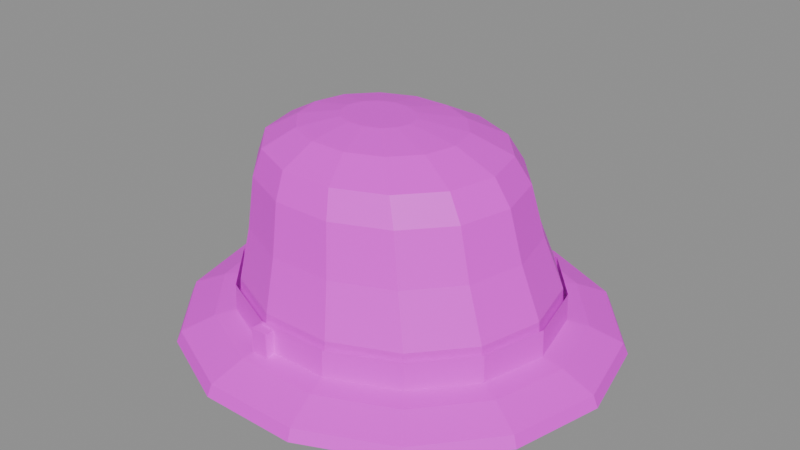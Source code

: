 # Source: worn.felt_hat.blend  (saved by Blender 5.2.45; exported with 4.5.12 LTS)
import bpy
from mathutils import Matrix  # noqa: F401  (used for matrix-valued properties, if any)

bpy.ops.wm.read_factory_settings(use_empty=True)
scene = bpy.context.scene
scene.name = 'Scene'

# ---- images (referenced by path relative to the original .blend; pixels are not part of the script)
import os
ASSET_DIR = os.environ.get("B2B_ASSET_DIR", "")  # directory of the original .blend (textures are referenced by path, not embedded)
HERE = os.path.dirname(os.path.abspath(__file__))  # packed textures are extracted next to this script under _unpacked/

def load_image(name, relpath, width, height, colorspace="sRGB"):
    """Load a texture the original file referenced (path relative to the .blend, or extracted next to this script)."""
    p = next((c for c in (os.path.join(HERE, relpath), os.path.join(ASSET_DIR, relpath)) if relpath and os.path.exists(c)), "")
    if p:
        img = bpy.data.images.load(p, check_existing=True)
        img.name = name
    else:  # same state as the original file: an image datablock whose file is absent (Cycles renders it pink)
        img = bpy.data.images.new(name, width, height)
        img.source = "FILE"
        img.filepath = "//" + (relpath or name)
    img.colorspace_settings.name = colorspace
    return img
img_palette_png = load_image('palette.png', 'palette.png', 1024, 1024, 'sRGB')

# ---- materials (node trees are filled in below, after node groups)
mat_palette = bpy.data.materials.new('palette')

# ---- material node trees
mat_palette.use_nodes = True; mat_palette.node_tree.nodes.clear()
_N = mat_palette.node_tree.nodes; _L = mat_palette.node_tree.links
n0 = _N.new('ShaderNodeBsdfPrincipled'); n0.name = 'Principled BSDF'; n0.location = (-200, 100)
n0.inputs[10].default_value = 0.005
n1 = _N.new('ShaderNodeOutputMaterial'); n1.name = 'Material Output'; n1.location = (200, 100)
n2 = _N.new('ShaderNodeTexImage'); n2.name = 'Image Texture'; n2.location = (0, 0)
n2.image = img_palette_png
n2.interpolation = 'Closest'
_L.new(n0.outputs[0], n1.inputs[0])
_L.new(n2.outputs[0], n0.inputs[0])
n1.is_active_output = True

# ---- meshes
me_worn_felt_hat = bpy.data.meshes.new('worn_felt_hat')
me_worn_felt_hat.from_pydata([(0.125, 0.0, -0.1), (0.1121, -0.05207, -0.1), (0.07605, -0.09382, -0.1), (0.02393, -0.117, -0.1), (-0.03393, -0.117, -0.1), (-0.08605, -0.09382, -0.1), (-0.1221, -0.05207, -0.1), (-0.135, -1.47e-17, -0.1), (-0.1221, 0.05207, -0.1), (-0.08605, 0.09382, -0.1), (-0.03393, 0.117, -0.1), (0.02393, 0.117, -0.1), (0.07605, 0.09382, -0.1), (0.1121, 0.05207, -0.1), (0.123, 0.0, -0.07), (0.1103, -0.0512, -0.07), (0.07481, -0.09226, -0.07), (0.02348, -0.115, -0.07), (-0.03348, -0.115, -0.07), (-0.08481, -0.09226, -0.07), (-0.1203, -0.0512, -0.07), (-0.133, -1.445e-17, -0.07), (-0.1203, 0.0512, -0.07), (-0.08481, 0.09226, -0.07), (-0.03348, 0.115, -0.07), (0.02348, 0.115, -0.07), (0.07481, 0.09226, -0.07), (0.1103, 0.0512, -0.07), (0.106, 0.0, -0.03), (0.09451, -0.04599, -0.03), (0.06232, -0.08287, -0.03), (0.01581, -0.1033, -0.03), (-0.03581, -0.1033, -0.03), (-0.08232, -0.08287, -0.03), (-0.1145, -0.04599, -0.03), (-0.126, -1.298e-17, -0.03), (-0.1145, 0.04599, -0.03), (-0.08232, 0.08287, -0.03), (-0.03581, 0.1033, -0.03), (0.01581, 0.1033, -0.03), (0.06232, 0.08287, -0.03), (0.09451, 0.04599, -0.03), (0.094, 0.0, 0.01), (0.0833, -0.04252, 0.01), (0.05334, -0.07662, 0.01), (0.01003, -0.09554, 0.01), (-0.03803, -0.09554, 0.01), (-0.08134, -0.07662, 0.01), (-0.1113, -0.04252, 0.01), (-0.122, -1.2e-17, 0.01), (-0.1113, 0.04252, 0.01), (-0.08134, 0.07662, 0.01), (-0.03803, 0.09554, 0.01), (0.01003, 0.09554, 0.01), (0.05334, 0.07662, 0.01), (0.0833, 0.04252, 0.01), (0.08, 0.0, 0.03), (0.07029, -0.03818, 0.03), (0.0431, -0.0688, 0.03), (0.003807, -0.08579, 0.03), (-0.03981, -0.08579, 0.03), (-0.0791, -0.0688, 0.03), (-0.1063, -0.03818, 0.03), (-0.116, -1.078e-17, 0.03), (-0.1063, 0.03818, 0.03), (-0.0791, 0.0688, 0.03), (-0.03981, 0.08579, 0.03), (0.003807, 0.08579, 0.03), (0.0431, 0.0688, 0.03), (0.07029, 0.03818, 0.03), (0.046, 0.0, 0.044), (0.03927, -0.02603, 0.044), (0.0204, -0.04691, 0.044), (-0.006869, -0.0585, 0.044), (-0.03713, -0.0585, 0.044), (-0.0644, -0.04691, 0.044), (-0.08327, -0.02603, 0.044), (-0.09, -7.348e-18, 0.044), (-0.08327, 0.02603, 0.044), (-0.0644, 0.04691, 0.044), (-0.03713, 0.0585, 0.044), (-0.006869, 0.0585, 0.044), (0.0204, 0.04691, 0.044), (0.03927, 0.02603, 0.044), (0.005, 0.0, 0.05), (0.002029, -0.01128, 0.05), (-0.006295, -0.02033, 0.05), (-0.01832, -0.02535, 0.05), (-0.03168, -0.02535, 0.05), (-0.0437, -0.02033, 0.05), (-0.05203, -0.01128, 0.05), (-0.055, -3.184e-18, 0.05), (-0.05203, 0.01128, 0.05), (-0.0437, 0.02033, 0.05), (-0.03168, 0.02535, 0.05), (-0.01832, 0.02535, 0.05), (-0.006295, 0.02033, 0.05), (0.002029, 0.01128, 0.05), (0.128, 0.0, -0.1), (0.1148, -0.05337, -0.1), (0.07792, -0.09617, -0.1), (0.0246, -0.1199, -0.1), (-0.0346, -0.1199, -0.1), (-0.08792, -0.09617, -0.1), (-0.1248, -0.05337, -0.1), (-0.138, -1.506e-17, -0.1), (-0.1248, 0.05337, -0.1), (-0.08792, 0.09617, -0.1), (-0.0346, 0.1199, -0.1), (0.0246, 0.1199, -0.1), (0.07792, 0.09617, -0.1), (0.1148, 0.05337, -0.1), (0.127, 0.0, -0.075), (0.1139, -0.05293, -0.075), (0.0773, -0.09538, -0.075), (0.02437, -0.1189, -0.075), (-0.03437, -0.1189, -0.075), (-0.0873, -0.09538, -0.075), (-0.1239, -0.05293, -0.075), (-0.137, -1.494e-17, -0.075), (-0.1239, 0.05293, -0.075), (-0.0873, 0.09538, -0.075), (-0.03437, 0.1189, -0.075), (0.02437, 0.1189, -0.075), (0.0773, 0.09538, -0.075), (0.1139, 0.05293, -0.075), (-0.037, -0.127, -0.098), (-0.037, -0.127, -0.078), (-0.037, -0.117, -0.098), (-0.037, -0.117, -0.078), (-0.023, -0.127, -0.098), (-0.023, -0.127, -0.078), (-0.023, -0.117, -0.098), (-0.023, -0.117, -0.078), (0.175, 0.0, -0.12), (0.1572, -0.07376, -0.12), (0.1072, -0.1329, -0.12), (0.03505, -0.1657, -0.12), (-0.04505, -0.1657, -0.12), (-0.1172, -0.1329, -0.12), (-0.1672, -0.07376, -0.12), (-0.185, -2.082e-17, -0.12), (-0.1672, 0.07376, -0.12), (-0.1172, 0.1329, -0.12), (-0.04505, 0.1657, -0.12), (0.03505, 0.1657, -0.12), (0.1072, 0.1329, -0.12), (0.1572, 0.07376, -0.12), (0.171, 0.0, -0.111), (0.1536, -0.07202, -0.111), (0.1047, -0.1298, -0.111), (0.03416, -0.1618, -0.111), (-0.04416, -0.1618, -0.111), (-0.1147, -0.1298, -0.111), (-0.1636, -0.07202, -0.111), (-0.181, -2.033e-17, -0.111), (-0.1636, 0.07202, -0.111), (-0.1147, 0.1298, -0.111), (-0.04416, 0.1618, -0.111), (0.03416, 0.1618, -0.111), (0.1047, 0.1298, -0.111), (0.1536, 0.07202, -0.111), (0.145, 0.0, -0.1), (0.1301, -0.06074, -0.1), (0.08852, -0.1095, -0.1), (0.02838, -0.1365, -0.1), (-0.03838, -0.1365, -0.1), (-0.09852, -0.1095, -0.1), (-0.1401, -0.06074, -0.1), (-0.155, -1.715e-17, -0.1), (-0.1401, 0.06074, -0.1), (-0.09852, 0.1095, -0.1), (-0.03838, 0.1365, -0.1), (0.02838, 0.1365, -0.1), (0.08852, 0.1095, -0.1), (0.1301, 0.06074, -0.1), (0.123, 0.0, -0.096), (0.1103, -0.0512, -0.096), (0.07481, -0.09226, -0.096), (0.02348, -0.115, -0.096), (-0.03348, -0.115, -0.096), (-0.08481, -0.09226, -0.096), (-0.1203, -0.0512, -0.096), (-0.133, -1.445e-17, -0.096), (-0.1203, 0.0512, -0.096), (-0.08481, 0.09226, -0.096), (-0.03348, 0.115, -0.096), (0.02348, 0.115, -0.096), (0.07481, 0.09226, -0.096), (0.1103, 0.0512, -0.096)], [], [(0, 14, 15, 1), (1, 15, 16, 2), (2, 16, 17, 3), (3, 17, 18, 4), (4, 18, 19, 5), (5, 19, 20, 6), (6, 20, 21, 7), (7, 21, 22, 8), (8, 22, 23, 9), (9, 23, 24, 10), (10, 24, 25, 11), (11, 25, 26, 12), (12, 26, 27, 13), (13, 27, 14, 0), (14, 28, 29, 15), (15, 29, 30, 16), (16, 30, 31, 17), (17, 31, 32, 18), (18, 32, 33, 19), (19, 33, 34, 20), (20, 34, 35, 21), (21, 35, 36, 22), (22, 36, 37, 23), (23, 37, 38, 24), (24, 38, 39, 25), (25, 39, 40, 26), (26, 40, 41, 27), (27, 41, 28, 14), (28, 42, 43, 29), (29, 43, 44, 30), (30, 44, 45, 31), (31, 45, 46, 32), (32, 46, 47, 33), (33, 47, 48, 34), (34, 48, 49, 35), (35, 49, 50, 36), (36, 50, 51, 37), (37, 51, 52, 38), (38, 52, 53, 39), (39, 53, 54, 40), (40, 54, 55, 41), (41, 55, 42, 28), (42, 56, 57, 43), (43, 57, 58, 44), (44, 58, 59, 45), (45, 59, 60, 46), (46, 60, 61, 47), (47, 61, 62, 48), (48, 62, 63, 49), (49, 63, 64, 50), (50, 64, 65, 51), (51, 65, 66, 52), (52, 66, 67, 53), (53, 67, 68, 54), (54, 68, 69, 55), (55, 69, 56, 42), (56, 70, 71, 57), (57, 71, 72, 58), (58, 72, 73, 59), (59, 73, 74, 60), (60, 74, 75, 61), (61, 75, 76, 62), (62, 76, 77, 63), (63, 77, 78, 64), (64, 78, 79, 65), (65, 79, 80, 66), (66, 80, 81, 67), (67, 81, 82, 68), (68, 82, 83, 69), (69, 83, 70, 56), (70, 84, 85, 71), (71, 85, 86, 72), (72, 86, 87, 73), (73, 87, 88, 74), (74, 88, 89, 75), (75, 89, 90, 76), (76, 90, 91, 77), (77, 91, 92, 78), (78, 92, 93, 79), (79, 93, 94, 80), (80, 94, 95, 81), (81, 95, 96, 82), (82, 96, 97, 83), (83, 97, 84, 70), (13, 0, 1, 2, 3, 4, 5, 6, 7, 8, 9, 10, 11, 12), (84, 97, 96, 95, 94, 93, 92, 91, 90, 89, 88, 87, 86, 85), (98, 112, 113, 99), (99, 113, 114, 100), (100, 114, 115, 101), (101, 115, 116, 102), (102, 116, 117, 103), (103, 117, 118, 104), (104, 118, 119, 105), (105, 119, 120, 106), (106, 120, 121, 107), (107, 121, 122, 108), (108, 122, 123, 109), (109, 123, 124, 110), (110, 124, 125, 111), (111, 125, 112, 98), (126, 127, 129, 128), (128, 129, 133, 132), (132, 133, 131, 130), (130, 131, 127, 126), (128, 132, 130, 126), (133, 129, 127, 131), (134, 148, 149, 135), (135, 149, 150, 136), (136, 150, 151, 137), (137, 151, 152, 138), (138, 152, 153, 139), (139, 153, 154, 140), (140, 154, 155, 141), (141, 155, 156, 142), (142, 156, 157, 143), (143, 157, 158, 144), (144, 158, 159, 145), (145, 159, 160, 146), (146, 160, 161, 147), (147, 161, 148, 134), (148, 162, 163, 149), (149, 163, 164, 150), (150, 164, 165, 151), (151, 165, 166, 152), (152, 166, 167, 153), (153, 167, 168, 154), (154, 168, 169, 155), (155, 169, 170, 156), (156, 170, 171, 157), (157, 171, 172, 158), (158, 172, 173, 159), (159, 173, 174, 160), (160, 174, 175, 161), (161, 175, 162, 148), (162, 176, 177, 163), (163, 177, 178, 164), (164, 178, 179, 165), (165, 179, 180, 166), (166, 180, 181, 167), (167, 181, 182, 168), (168, 182, 183, 169), (169, 183, 184, 170), (170, 184, 185, 171), (171, 185, 186, 172), (172, 186, 187, 173), (173, 187, 188, 174), (174, 188, 189, 175), (175, 189, 176, 162), (147, 134, 135, 136, 137, 138, 139, 140, 141, 142, 143, 144, 145, 146)])
_uv = me_worn_felt_hat.uv_layers.new(name='UVMap')
_uv.uv.foreach_set('vector', [0.5625, 0.7222, 0.5625, 0.7222, 0.5625, 0.7222, 0.5625, 0.7222, 0.5625, 0.7222, 0.5625, 0.7222, 0.5625, 0.7222, 0.5625, 0.7222, 0.5625, 0.7222, 0.5625, 0.7222, 0.5625, 0.7222, 0.5625, 0.7222, 0.5625, 0.7222, 0.5625, 0.7222, 0.5625, 0.7222, 0.5625, 0.7222, 0.5625, 0.7222, 0.5625, 0.7222, 0.5625, 0.7222, 0.5625, 0.7222, 0.5625, 0.7222, 0.5625, 0.7222, 0.5625, 0.7222, 0.5625, 0.7222, 0.5625, 0.7222, 0.5625, 0.7222, 0.5625, 0.7222, 0.5625, 0.7222, 0.5625, 0.7222, 0.5625, 0.7222, 0.5625, 0.7222, 0.5625, 0.7222, 0.6875, 0.7222, 0.6875, 0.7222, 0.6875, 0.7222, 0.6875, 0.7222, 0.6875, 0.7222, 0.6875, 0.7222, 0.6875, 0.7222, 0.6875, 0.7222, 0.6875, 0.7222, 0.6875, 0.7222, 0.6875, 0.7222, 0.6875, 0.7222, 0.6875, 0.7222, 0.6875, 0.7222, 0.6875, 0.7222, 0.6875, 0.7222, 0.6875, 0.7222, 0.6875, 0.7222, 0.6875, 0.7222, 0.6875, 0.7222, 0.5625, 0.7222, 0.5625, 0.7222, 0.5625, 0.7222, 0.5625, 0.7222, 0.5625, 0.7222, 0.5625, 0.7222, 0.5625, 0.7222, 0.5625, 0.7222, 0.5625, 0.7222, 0.5625, 0.7222, 0.5625, 0.7222, 0.5625, 0.7222, 0.5625, 0.7222, 0.5625, 0.7222, 0.5625, 0.7222, 0.5625, 0.7222, 0.5625, 0.7222, 0.5625, 0.7222, 0.5625, 0.7222, 0.5625, 0.7222, 0.5625, 0.7222, 0.5625, 0.7222, 0.5625, 0.7222, 0.5625, 0.7222, 0.5625, 0.7222, 0.5625, 0.7222, 0.5625, 0.7222, 0.5625, 0.7222, 0.5625, 0.7222, 0.5625, 0.7222, 0.5625, 0.7222, 0.5625, 0.7222, 0.5625, 0.7222, 0.5625, 0.7222, 0.5625, 0.7222, 0.5625, 0.7222, 0.6875, 0.7222, 0.6875, 0.7222, 0.6875, 0.7222, 0.6875, 0.7222, 0.6875, 0.7222, 0.6875, 0.7222, 0.6875, 0.7222, 0.6875, 0.7222, 0.6875, 0.7222, 0.6875, 0.7222, 0.6875, 0.7222, 0.6875, 0.7222, 0.6875, 0.7222, 0.6875, 0.7222, 0.6875, 0.7222, 0.6875, 0.7222, 0.6875, 0.7222, 0.6875, 0.7222, 0.6875, 0.7222, 0.6875, 0.7222, 0.5625, 0.7222, 0.5625, 0.7222, 0.5625, 0.7222, 0.5625, 0.7222, 0.5625, 0.7222, 0.5625, 0.7222, 0.5625, 0.7222, 0.5625, 0.7222, 0.5625, 0.7222, 0.5625, 0.7222, 0.5625, 0.7222, 0.5625, 0.7222, 0.5625, 0.7222, 0.5625, 0.7222, 0.5625, 0.7222, 0.5625, 0.7222, 0.5625, 0.7222, 0.5625, 0.7222, 0.5625, 0.7222, 0.5625, 0.7222, 0.5625, 0.7222, 0.5625, 0.7222, 0.5625, 0.7222, 0.5625, 0.7222, 0.5625, 0.7222, 0.5625, 0.7222, 0.5625, 0.7222, 0.5625, 0.7222, 0.5625, 0.7222, 0.5625, 0.7222, 0.5625, 0.7222, 0.5625, 0.7222, 0.5625, 0.7222, 0.5625, 0.7222, 0.5625, 0.7222, 0.5625, 0.7222, 0.6875, 0.7222, 0.6875, 0.7222, 0.6875, 0.7222, 0.6875, 0.7222, 0.6875, 0.7222, 0.6875, 0.7222, 0.6875, 0.7222, 0.6875, 0.7222, 0.6875, 0.7222, 0.6875, 0.7222, 0.6875, 0.7222, 0.6875, 0.7222, 0.6875, 0.7222, 0.6875, 0.7222, 0.6875, 0.7222, 0.6875, 0.7222, 0.6875, 0.7222, 0.6875, 0.7222, 0.6875, 0.7222, 0.6875, 0.7222, 0.5625, 0.7222, 0.5625, 0.7222, 0.5625, 0.7222, 0.5625, 0.7222, 0.5625, 0.7222, 0.5625, 0.7222, 0.5625, 0.7222, 0.5625, 0.7222, 0.5625, 0.7222, 0.5625, 0.7222, 0.5625, 0.7222, 0.5625, 0.7222, 0.5625, 0.7222, 0.5625, 0.7222, 0.5625, 0.7222, 0.5625, 0.7222, 0.5625, 0.7222, 0.5625, 0.7222, 0.5625, 0.7222, 0.5625, 0.7222, 0.5625, 0.7222, 0.5625, 0.7222, 0.5625, 0.7222, 0.5625, 0.7222, 0.5625, 0.7222, 0.5625, 0.7222, 0.5625, 0.7222, 0.5625, 0.7222, 0.5625, 0.7222, 0.5625, 0.7222, 0.5625, 0.7222, 0.5625, 0.7222, 0.5625, 0.7222, 0.5625, 0.7222, 0.5625, 0.7222, 0.5625, 0.7222, 0.6875, 0.7222, 0.6875, 0.7222, 0.6875, 0.7222, 0.6875, 0.7222, 0.6875, 0.7222, 0.6875, 0.7222, 0.6875, 0.7222, 0.6875, 0.7222, 0.6875, 0.7222, 0.6875, 0.7222, 0.6875, 0.7222, 0.6875, 0.7222, 0.6875, 0.7222, 0.6875, 0.7222, 0.6875, 0.7222, 0.6875, 0.7222, 0.6875, 0.7222, 0.6875, 0.7222, 0.6875, 0.7222, 0.6875, 0.7222, 0.5625, 0.7222, 0.5625, 0.7222, 0.5625, 0.7222, 0.5625, 0.7222, 0.4375, 0.7222, 0.4375, 0.7222, 0.4375, 0.7222, 0.4375, 0.7222, 0.4375, 0.7222, 0.4375, 0.7222, 0.4375, 0.7222, 0.4375, 0.7222, 0.4375, 0.7222, 0.4375, 0.7222, 0.4375, 0.7222, 0.4375, 0.7222, 0.4375, 0.7222, 0.4375, 0.7222, 0.4375, 0.7222, 0.4375, 0.7222, 0.4375, 0.7222, 0.4375, 0.7222, 0.4375, 0.7222, 0.4375, 0.7222, 0.4375, 0.7222, 0.4375, 0.7222, 0.4375, 0.7222, 0.4375, 0.7222, 0.4375, 0.7222, 0.4375, 0.7222, 0.4375, 0.7222, 0.4375, 0.7222, 0.4375, 0.7222, 0.4375, 0.7222, 0.4375, 0.7222, 0.4375, 0.7222, 0.4375, 0.7222, 0.4375, 0.7222, 0.4375, 0.7222, 0.4375, 0.7222, 0.4375, 0.7222, 0.4375, 0.7222, 0.4375, 0.7222, 0.4375, 0.7222, 0.4375, 0.7222, 0.4375, 0.7222, 0.4375, 0.7222, 0.4375, 0.7222, 0.4375, 0.7222, 0.4375, 0.7222, 0.4375, 0.7222, 0.4375, 0.7222, 0.4375, 0.7222, 0.4375, 0.7222, 0.4375, 0.7222, 0.4375, 0.7222, 0.4375, 0.7222, 0.4375, 0.7222, 0.4375, 0.7222, 0.4375, 0.7222, 0.4375, 0.7222, 0.4375, 0.7222, 0.4375, 0.7222, 0.4375, 0.7222, 0.4375, 0.7222, 0.4375, 0.7222, 0.4375, 0.7222, 0.4375, 0.7222, 0.4375, 0.7222, 0.4375, 0.7222, 0.4375, 0.7222, 0.4375, 0.7222, 0.4375, 0.7222, 0.4375, 0.7222, 0.4375, 0.7222, 0.4375, 0.7222, 0.4375, 0.7222, 0.4375, 0.7222, 0.4375, 0.7222, 0.4375, 0.7222, 0.4375, 0.7222, 0.4375, 0.7222, 0.4375, 0.7222, 0.4375, 0.7222, 0.4375, 0.7222, 0.4375, 0.7222, 0.4375, 0.7222, 0.4375, 0.7222, 0.4375, 0.7222, 0.4375, 0.7222, 0.4375, 0.7222, 0.4375, 0.7222, 0.4375, 0.7222, 0.4375, 0.7222, 0.4375, 0.7222, 0.4375, 0.7222, 0.4375, 0.7222, 0.4375, 0.7222, 0.4375, 0.7222, 0.4375, 0.7222, 0.4375, 0.7222, 0.4375, 0.7222, 0.4375, 0.7222, 0.4375, 0.7222, 0.4375, 0.7222, 0.4375, 0.7222, 0.4375, 0.7222, 0.4375, 0.7222, 0.4375, 0.7222, 0.4375, 0.7222, 0.4375, 0.7222, 0.4375, 0.7222, 0.4375, 0.7222, 0.4375, 0.7222, 0.4375, 0.7222, 0.4375, 0.7222, 0.8125, 0.7222, 0.8125, 0.7222, 0.8125, 0.7222, 0.8125, 0.7222, 0.8125, 0.7222, 0.8125, 0.7222, 0.8125, 0.7222, 0.8125, 0.7222, 0.8125, 0.7222, 0.8125, 0.7222, 0.8125, 0.7222, 0.8125, 0.7222, 0.8125, 0.7222, 0.8125, 0.7222, 0.4375, 0.7222, 0.4375, 0.7222, 0.4375, 0.7222, 0.4375, 0.7222, 0.4375, 0.7222, 0.4375, 0.7222, 0.4375, 0.7222, 0.4375, 0.7222, 0.4375, 0.7222, 0.4375, 0.7222, 0.4375, 0.7222, 0.4375, 0.7222, 0.4375, 0.7222, 0.4375, 0.7222, 0.8125, 0.7222, 0.8125, 0.7222, 0.8125, 0.7222, 0.8125, 0.7222, 0.8125, 0.7222, 0.8125, 0.7222, 0.8125, 0.7222, 0.8125, 0.7222, 0.8125, 0.7222, 0.8125, 0.7222, 0.8125, 0.7222, 0.8125, 0.7222, 0.8125, 0.7222, 0.8125, 0.7222, 0.8125, 0.7222, 0.8125, 0.7222, 0.8125, 0.7222, 0.8125, 0.7222, 0.8125, 0.7222, 0.8125, 0.7222, 0.8125, 0.7222, 0.8125, 0.7222, 0.8125, 0.7222, 0.8125, 0.7222, 0.8125, 0.7222, 0.8125, 0.7222, 0.8125, 0.7222, 0.8125, 0.7222, 0.8125, 0.7222, 0.8125, 0.7222, 0.8125, 0.7222, 0.8125, 0.7222, 0.8125, 0.7222, 0.8125, 0.7222, 0.8125, 0.7222, 0.8125, 0.7222, 0.8125, 0.7222, 0.8125, 0.7222, 0.8125, 0.7222, 0.8125, 0.7222, 0.8125, 0.7222, 0.8125, 0.7222, 0.8125, 0.7222, 0.8125, 0.7222, 0.8125, 0.7222, 0.8125, 0.7222, 0.8125, 0.7222, 0.8125, 0.7222, 0.8125, 0.7222, 0.8125, 0.7222, 0.8125, 0.7222, 0.8125, 0.7222, 0.8125, 0.7222, 0.8125, 0.7222, 0.8125, 0.7222, 0.8125, 0.7222, 0.8125, 0.7222, 0.8125, 0.7222, 0.8125, 0.7222, 0.8125, 0.7222, 0.8125, 0.7222, 0.8125, 0.7222, 0.8125, 0.7222, 0.8125, 0.7222, 0.8125, 0.7222, 0.8125, 0.7222, 0.8125, 0.7222, 0.8125, 0.7222, 0.8125, 0.7222, 0.8125, 0.7222, 0.8125, 0.7222, 0.8125, 0.7222, 0.8125, 0.7222, 0.8125, 0.7222, 0.8125, 0.7222, 0.8125, 0.7222, 0.8125, 0.7222, 0.8125, 0.7222, 0.8125, 0.7222, 0.8125, 0.7222, 0.6875, 0.7222, 0.6875, 0.7222, 0.6875, 0.7222, 0.6875, 0.7222, 0.6875, 0.7222, 0.6875, 0.7222, 0.6875, 0.7222, 0.6875, 0.7222, 0.6875, 0.7222, 0.6875, 0.7222, 0.6875, 0.7222, 0.6875, 0.7222, 0.6875, 0.7222, 0.6875, 0.7222, 0.6875, 0.7222, 0.6875, 0.7222, 0.6875, 0.7222, 0.6875, 0.7222, 0.6875, 0.7222, 0.6875, 0.7222, 0.6875, 0.7222, 0.6875, 0.7222, 0.6875, 0.7222, 0.6875, 0.7222, 0.6875, 0.7222, 0.6875, 0.7222, 0.6875, 0.7222, 0.6875, 0.7222, 0.6875, 0.7222, 0.6875, 0.7222, 0.6875, 0.7222, 0.6875, 0.7222, 0.6875, 0.7222, 0.6875, 0.7222, 0.6875, 0.7222, 0.6875, 0.7222, 0.6875, 0.7222, 0.6875, 0.7222, 0.6875, 0.7222, 0.6875, 0.7222, 0.6875, 0.7222, 0.6875, 0.7222, 0.6875, 0.7222, 0.6875, 0.7222, 0.6875, 0.7222, 0.6875, 0.7222, 0.6875, 0.7222, 0.6875, 0.7222, 0.6875, 0.7222, 0.6875, 0.7222, 0.6875, 0.7222, 0.6875, 0.7222, 0.6875, 0.7222, 0.6875, 0.7222, 0.6875, 0.7222, 0.6875, 0.7222, 0.5625, 0.7222, 0.5625, 0.7222, 0.5625, 0.7222, 0.5625, 0.7222, 0.5625, 0.7222, 0.5625, 0.7222, 0.5625, 0.7222, 0.5625, 0.7222, 0.5625, 0.7222, 0.5625, 0.7222, 0.5625, 0.7222, 0.5625, 0.7222, 0.5625, 0.7222, 0.5625, 0.7222, 0.5625, 0.7222, 0.5625, 0.7222, 0.5625, 0.7222, 0.5625, 0.7222, 0.5625, 0.7222, 0.5625, 0.7222, 0.5625, 0.7222, 0.5625, 0.7222, 0.5625, 0.7222, 0.5625, 0.7222, 0.5625, 0.7222, 0.5625, 0.7222, 0.5625, 0.7222, 0.5625, 0.7222, 0.5625, 0.7222, 0.5625, 0.7222, 0.5625, 0.7222, 0.5625, 0.7222, 0.5625, 0.7222, 0.5625, 0.7222, 0.5625, 0.7222, 0.5625, 0.7222, 0.5625, 0.7222, 0.5625, 0.7222, 0.5625, 0.7222, 0.5625, 0.7222, 0.5625, 0.7222, 0.5625, 0.7222, 0.5625, 0.7222, 0.5625, 0.7222, 0.5625, 0.7222, 0.5625, 0.7222, 0.5625, 0.7222, 0.5625, 0.7222, 0.5625, 0.7222, 0.5625, 0.7222, 0.5625, 0.7222, 0.5625, 0.7222, 0.5625, 0.7222, 0.5625, 0.7222, 0.5625, 0.7222, 0.5625, 0.7222, 0.5625, 0.7222, 0.5625, 0.7222, 0.5625, 0.7222, 0.5625, 0.7222, 0.5625, 0.7222, 0.5625, 0.7222, 0.5625, 0.7222, 0.5625, 0.7222, 0.5625, 0.7222, 0.5625, 0.7222, 0.5625, 0.7222, 0.5625, 0.7222, 0.5625, 0.7222, 0.5625, 0.7222, 0.5625, 0.7222, 0.5625, 0.7222, 0.5625, 0.7222, 0.5625, 0.7222, 0.5625, 0.7222, 0.5625, 0.7222, 0.5625, 0.7222, 0.5625, 0.7222, 0.5625, 0.7222, 0.5625, 0.7222, 0.5625, 0.7222, 0.5625, 0.7222, 0.5625, 0.7222, 0.5625, 0.7222, 0.5625, 0.7222, 0.5625, 0.7222, 0.5625, 0.7222, 0.5625, 0.7222, 0.5625, 0.7222, 0.5625, 0.7222, 0.5625, 0.7222, 0.5625, 0.7222, 0.5625, 0.7222, 0.5625, 0.7222, 0.5625, 0.7222, 0.5625, 0.7222, 0.5625, 0.7222, 0.5625, 0.7222, 0.5625, 0.7222, 0.5625, 0.7222, 0.5625, 0.7222, 0.5625, 0.7222, 0.5625, 0.7222, 0.5625, 0.7222, 0.5625, 0.7222, 0.5625, 0.7222, 0.5625, 0.7222, 0.5625, 0.7222, 0.5625, 0.7222, 0.5625, 0.7222, 0.5625, 0.7222, 0.5625, 0.7222, 0.8125, 0.7222, 0.8125, 0.7222, 0.8125, 0.7222, 0.8125, 0.7222, 0.8125, 0.7222, 0.8125, 0.7222, 0.8125, 0.7222, 0.8125, 0.7222, 0.8125, 0.7222, 0.8125, 0.7222, 0.8125, 0.7222, 0.8125, 0.7222, 0.8125, 0.7222, 0.8125, 0.7222])
me_worn_felt_hat.materials.append(mat_palette)
me_worn_felt_hat.update()

# ---- objects
ob_worn_felt_hat = bpy.data.objects.new('worn_felt_hat', me_worn_felt_hat)

# ---- transforms, parenting, visibility, modifiers, constraints
ob_worn_felt_hat.location = (0.0, 0.0, 0.0)

# ---- collection membership
scene.collection.objects.link(ob_worn_felt_hat)

# ---- scene / render settings (as saved in the file)
scene.frame_start = 1; scene.frame_end = 250; scene.frame_set(1)
scene.render.engine = 'BLENDER_EEVEE_NEXT'
scene.render.bake_bias = 0.0
scene.render.bake_samples = 0
scene.render.compositor_device = 'GPU'
scene.eevee.use_volume_custom_range = False
scene.eevee.fast_gi_thickness_near = 0.1
scene.eevee.fast_gi_thickness_far = 0.0
scene.eevee.ray_tracing_options.screen_trace_thickness = 0.1
bpy.context.view_layer.update()

# ---- added for rendering (the .blend has no active camera and no usable light): camera, sun + grey world if the file has none
cam_auto = bpy.data.cameras.new('AutoCamera')
cam_auto.lens = 50.0
cam_auto.sensor_width = 36.0
cam_auto.clip_end = 1000.0
ob_auto_camera = bpy.data.objects.new('AutoCamera', cam_auto)
scene.collection.objects.link(ob_auto_camera)
ob_auto_camera.location = (0.474313, -0.575175, 0.34845)
ob_auto_camera.rotation_euler = (1.09748, -7.21219e-08, 0.694738)
scene.camera = ob_auto_camera
light_auto_sun = bpy.data.lights.new('AutoSun', 'SUN')
light_auto_sun.energy = 3.0
light_auto_sun.angle = 0.0523599
ob_auto_sun = bpy.data.objects.new('AutoSun', light_auto_sun)
scene.collection.objects.link(ob_auto_sun)
ob_auto_sun.rotation_euler = (0.872665, 0.174533, 0.523599)
if scene.world is None:
    world_auto = bpy.data.worlds.new('AutoWorld')
    world_auto.color = (0.3, 0.3, 0.3)
    scene.world = world_auto
bpy.context.view_layer.update()
